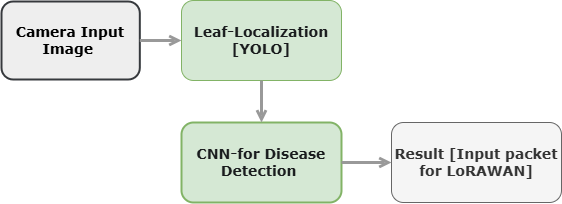

The diagram above was exported from draw.io. Its source (the exported page's mxGraphModel, read from the mxfile embedded in the PNG):
<mxGraphModel dx="2815" dy="1328" grid="1" gridSize="10" guides="1" tooltips="1" connect="1" arrows="1" fold="1" page="1" pageScale="1" pageWidth="850" pageHeight="1100" math="0" shadow="0">
  <root>
    <mxCell id="0" />
    <mxCell id="1" parent="0" />
    <mxCell id="2" parent="1" style="rounded=1;whiteSpace=wrap;html=1;fillColor=#eeeeee;strokeWidth=2;fillStyle=auto;strokeColor=#36393d;" value="&lt;font face=&quot;Verdana&quot; style=&quot;font-size: 14px;&quot;&gt;&lt;b style=&quot;&quot;&gt;Camera Input Image&amp;nbsp;&lt;/b&gt;&lt;/font&gt;" vertex="1">
      <mxGeometry height="78" width="138.32" x="670" y="1160" as="geometry" />
    </mxCell>
    <mxCell id="3" parent="1" style="rounded=1;whiteSpace=wrap;html=1;align=center;fillStyle=auto;fillColor=#d5e8d4;strokeColor=#82b366;" value="&lt;h4 class=&quot;ng-star-inserted&quot; style=&quot;box-sizing: border-box; margin: 0px; color: rgb(26, 28, 30); font-size: 14px;&quot;&gt;&lt;strong class=&quot;ng-star-inserted&quot; style=&quot;box-sizing: border-box;&quot;&gt;&lt;font face=&quot;Verdana&quot;&gt;Leaf-Localization [YOLO]&lt;/font&gt;&lt;/strong&gt;&lt;/h4&gt;" vertex="1">
      <mxGeometry height="80" width="160" x="850" y="1159" as="geometry" />
    </mxCell>
    <mxCell id="4" edge="1" parent="1" source="3" style="endArrow=none;html=1;rounded=0;strokeColor=#999999;strokeWidth=3;fontSize=17;entryX=1;entryY=0.5;entryDx=0;entryDy=0;startArrow=open;startFill=0;exitX=0;exitY=0.5;exitDx=0;exitDy=0;" target="2" value="">
      <mxGeometry height="50" relative="1" width="50" as="geometry">
        <mxPoint x="890" y="1200" as="sourcePoint" />
        <mxPoint x="720" y="920" as="targetPoint" />
      </mxGeometry>
    </mxCell>
    <mxCell id="5" parent="1" style="rounded=1;whiteSpace=wrap;html=1;fillColor=#d5e8d4;strokeColor=#82b366;align=center;strokeWidth=2;fillStyle=auto;" value="&lt;h4 class=&quot;ng-star-inserted&quot; style=&quot;box-sizing: border-box; margin: 0px; color: rgb(26, 28, 30); font-size: 14px;&quot;&gt;&lt;font face=&quot;Verdana&quot;&gt;CNN-for Disease Detection&amp;nbsp;&lt;/font&gt;&lt;/h4&gt;" vertex="1">
      <mxGeometry height="80" width="160" x="849.9999999999999" y="1281" as="geometry" />
    </mxCell>
    <mxCell id="6" edge="1" parent="1" source="5" style="endArrow=none;html=1;rounded=0;strokeColor=#999999;strokeWidth=3;fontSize=17;entryX=0.5;entryY=1;entryDx=0;entryDy=0;startArrow=open;startFill=0;exitX=0.5;exitY=0;exitDx=0;exitDy=0;" target="3" value="">
      <mxGeometry height="50" relative="1" width="50" as="geometry">
        <mxPoint x="946" y="1330" as="sourcePoint" />
        <mxPoint x="900" y="1330" as="targetPoint" />
      </mxGeometry>
    </mxCell>
    <mxCell id="7" parent="1" style="rounded=1;whiteSpace=wrap;html=1;fillColor=#f5f5f5;strokeColor=#666666;fillStyle=auto;fontColor=#333333;" value="&lt;font face=&quot;Verdana&quot;&gt;&lt;span style=&quot;font-size: 14px;&quot;&gt;&lt;b&gt;Result [Input packet for LoRAWAN]&lt;/b&gt;&lt;/span&gt;&lt;/font&gt;" vertex="1">
      <mxGeometry height="80" width="170" x="1060" y="1281" as="geometry" />
    </mxCell>
    <mxCell id="8" edge="1" parent="1" source="7" style="endArrow=none;html=1;rounded=0;strokeColor=#999999;strokeWidth=3;fontSize=17;entryX=1;entryY=0.5;entryDx=0;entryDy=0;startArrow=open;startFill=0;exitX=0;exitY=0.5;exitDx=0;exitDy=0;" target="5" value="">
      <mxGeometry height="50" relative="1" width="50" as="geometry">
        <mxPoint x="1150" y="1320" as="sourcePoint" />
        <mxPoint x="670.0000000000005" y="1340" as="targetPoint" />
      </mxGeometry>
    </mxCell>
  </root>
</mxGraphModel>